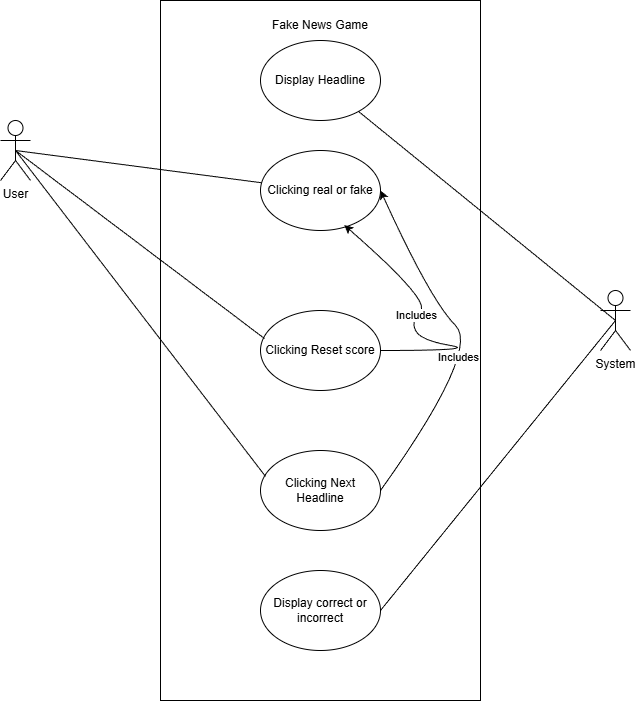

The diagram above was exported from draw.io. Its source (the exported page's mxGraphModel, read from the mxfile embedded in the PNG):
<mxGraphModel dx="2571" dy="1996" grid="1" gridSize="10" guides="1" tooltips="1" connect="1" arrows="1" fold="1" page="1" pageScale="1" pageWidth="827" pageHeight="1169" math="0" shadow="0">
  <root>
    <mxCell id="0" />
    <mxCell id="1" parent="0" />
    <mxCell id="H_DHENt8evGVXAcJ0D5G-2" value="" style="rounded=0;whiteSpace=wrap;html=1;rotation=90;" parent="1" vertex="1">
      <mxGeometry x="-70" y="-40" width="700" height="320" as="geometry" />
    </mxCell>
    <mxCell id="H_DHENt8evGVXAcJ0D5G-3" value="Clicking real or fake" style="ellipse;whiteSpace=wrap;html=1;" parent="1" vertex="1">
      <mxGeometry x="220" y="-80" width="120" height="80" as="geometry" />
    </mxCell>
    <mxCell id="H_DHENt8evGVXAcJ0D5G-5" value="Clicking Reset score" style="ellipse;whiteSpace=wrap;html=1;" parent="1" vertex="1">
      <mxGeometry x="220" y="80" width="120" height="80" as="geometry" />
    </mxCell>
    <mxCell id="H_DHENt8evGVXAcJ0D5G-6" value="Clicking Next Headline" style="ellipse;whiteSpace=wrap;html=1;" parent="1" vertex="1">
      <mxGeometry x="220" y="220" width="120" height="80" as="geometry" />
    </mxCell>
    <mxCell id="H_DHENt8evGVXAcJ0D5G-8" value="&lt;div&gt;User&lt;/div&gt;" style="shape=umlActor;verticalLabelPosition=bottom;verticalAlign=top;html=1;outlineConnect=0;" parent="1" vertex="1">
      <mxGeometry x="-40" y="-110" width="30" height="60" as="geometry" />
    </mxCell>
    <mxCell id="H_DHENt8evGVXAcJ0D5G-9" value="Fake News Game" style="text;html=1;whiteSpace=wrap;strokeColor=none;fillColor=none;align=center;verticalAlign=middle;rounded=0;" parent="1" vertex="1">
      <mxGeometry x="210" y="-220" width="140" height="30" as="geometry" />
    </mxCell>
    <mxCell id="H_DHENt8evGVXAcJ0D5G-23" value="" style="endArrow=none;html=1;rounded=0;exitX=0.5;exitY=0.5;exitDx=0;exitDy=0;exitPerimeter=0;" parent="1" source="H_DHENt8evGVXAcJ0D5G-8" target="H_DHENt8evGVXAcJ0D5G-3" edge="1">
      <mxGeometry width="50" height="50" relative="1" as="geometry">
        <mxPoint x="170" y="-54.55000000000001" as="sourcePoint" />
        <mxPoint x="220" y="-50.00454545454551" as="targetPoint" />
      </mxGeometry>
    </mxCell>
    <mxCell id="H_DHENt8evGVXAcJ0D5G-25" value="" style="endArrow=none;html=1;rounded=0;exitX=0.5;exitY=0.5;exitDx=0;exitDy=0;exitPerimeter=0;entryX=0.033;entryY=0.35;entryDx=0;entryDy=0;entryPerimeter=0;" parent="1" source="H_DHENt8evGVXAcJ0D5G-8" target="H_DHENt8evGVXAcJ0D5G-5" edge="1">
      <mxGeometry width="50" height="50" relative="1" as="geometry">
        <mxPoint y="-32" as="sourcePoint" />
        <mxPoint x="232" y="-70" as="targetPoint" />
      </mxGeometry>
    </mxCell>
    <mxCell id="H_DHENt8evGVXAcJ0D5G-26" value="" style="endArrow=none;html=1;rounded=0;exitX=0.5;exitY=0.5;exitDx=0;exitDy=0;exitPerimeter=0;entryX=0.042;entryY=0.325;entryDx=0;entryDy=0;entryPerimeter=0;" parent="1" source="H_DHENt8evGVXAcJ0D5G-8" target="H_DHENt8evGVXAcJ0D5G-6" edge="1">
      <mxGeometry width="50" height="50" relative="1" as="geometry">
        <mxPoint x="60" y="28" as="sourcePoint" />
        <mxPoint x="292" y="-10" as="targetPoint" />
      </mxGeometry>
    </mxCell>
    <mxCell id="htBPono3TXDmcDNwvxzL-6" value="" style="curved=1;endArrow=classic;html=1;rounded=0;exitX=1;exitY=0.5;exitDx=0;exitDy=0;entryX=1;entryY=0.5;entryDx=0;entryDy=0;" edge="1" parent="1" source="H_DHENt8evGVXAcJ0D5G-6" target="H_DHENt8evGVXAcJ0D5G-3">
      <mxGeometry width="50" height="50" relative="1" as="geometry">
        <mxPoint x="390" y="120" as="sourcePoint" />
        <mxPoint x="440" y="70" as="targetPoint" />
        <Array as="points">
          <mxPoint x="440" y="120" />
          <mxPoint x="390" y="70" />
        </Array>
      </mxGeometry>
    </mxCell>
    <mxCell id="htBPono3TXDmcDNwvxzL-7" value="Includes" style="edgeLabel;html=1;align=center;verticalAlign=middle;resizable=0;points=[];" vertex="1" connectable="0" parent="htBPono3TXDmcDNwvxzL-6">
      <mxGeometry x="-0.1578" y="14" relative="1" as="geometry">
        <mxPoint y="-1" as="offset" />
      </mxGeometry>
    </mxCell>
    <mxCell id="htBPono3TXDmcDNwvxzL-8" value="" style="curved=1;endArrow=classic;html=1;rounded=0;exitX=1;exitY=0.5;exitDx=0;exitDy=0;entryX=0.698;entryY=0.932;entryDx=0;entryDy=0;entryPerimeter=0;" edge="1" parent="1" source="H_DHENt8evGVXAcJ0D5G-5" target="H_DHENt8evGVXAcJ0D5G-3">
      <mxGeometry width="50" height="50" relative="1" as="geometry">
        <mxPoint x="390" y="120" as="sourcePoint" />
        <mxPoint x="440" y="70" as="targetPoint" />
        <Array as="points">
          <mxPoint x="440" y="120" />
          <mxPoint x="380" y="110" />
          <mxPoint x="370" y="90" />
          <mxPoint x="390" y="70" />
        </Array>
      </mxGeometry>
    </mxCell>
    <mxCell id="htBPono3TXDmcDNwvxzL-9" value="Includes" style="edgeLabel;html=1;align=center;verticalAlign=middle;resizable=0;points=[];" vertex="1" connectable="0" parent="htBPono3TXDmcDNwvxzL-8">
      <mxGeometry x="0.1773" relative="1" as="geometry">
        <mxPoint as="offset" />
      </mxGeometry>
    </mxCell>
    <mxCell id="htBPono3TXDmcDNwvxzL-10" value="&lt;div&gt;System&lt;/div&gt;" style="shape=umlActor;verticalLabelPosition=bottom;verticalAlign=top;html=1;outlineConnect=0;" vertex="1" parent="1">
      <mxGeometry x="560" y="60" width="30" height="60" as="geometry" />
    </mxCell>
    <mxCell id="htBPono3TXDmcDNwvxzL-13" value="Display Headline&lt;span style=&quot;color: rgba(0, 0, 0, 0); font-family: monospace; font-size: 0px; text-align: start; text-wrap-mode: nowrap;&quot;&gt;%3CmxGraphModel%3E%3Croot%3E%3CmxCell%20id%3D%220%22%2F%3E%3CmxCell%20id%3D%221%22%20parent%3D%220%22%2F%3E%3CmxCell%20id%3D%222%22%20value%3D%22Clicking%20real%20or%20fake%22%20style%3D%22ellipse%3BwhiteSpace%3Dwrap%3Bhtml%3D1%3B%22%20vertex%3D%221%22%20parent%3D%221%22%3E%3CmxGeometry%20x%3D%22220%22%20y%3D%22-80%22%20width%3D%22120%22%20height%3D%2280%22%20as%3D%22geometry%22%2F%3E%3C%2FmxCell%3E%3C%2Froot%3E%3C%2FmxGraphModel%3E&lt;/span&gt;" style="ellipse;whiteSpace=wrap;html=1;" vertex="1" parent="1">
      <mxGeometry x="220" y="-190" width="120" height="80" as="geometry" />
    </mxCell>
    <mxCell id="htBPono3TXDmcDNwvxzL-14" value="Display correct or incorrect" style="ellipse;whiteSpace=wrap;html=1;" vertex="1" parent="1">
      <mxGeometry x="220" y="340" width="120" height="80" as="geometry" />
    </mxCell>
    <mxCell id="htBPono3TXDmcDNwvxzL-15" value="" style="endArrow=none;html=1;rounded=0;entryX=0.5;entryY=0.5;entryDx=0;entryDy=0;entryPerimeter=0;" edge="1" parent="1" source="htBPono3TXDmcDNwvxzL-13" target="htBPono3TXDmcDNwvxzL-10">
      <mxGeometry width="50" height="50" relative="1" as="geometry">
        <mxPoint x="90" y="-110" as="sourcePoint" />
        <mxPoint x="336" y="-78" as="targetPoint" />
      </mxGeometry>
    </mxCell>
    <mxCell id="htBPono3TXDmcDNwvxzL-16" value="" style="endArrow=none;html=1;rounded=0;exitX=1;exitY=0.5;exitDx=0;exitDy=0;entryX=0.5;entryY=0.5;entryDx=0;entryDy=0;entryPerimeter=0;" edge="1" parent="1" source="htBPono3TXDmcDNwvxzL-14" target="htBPono3TXDmcDNwvxzL-10">
      <mxGeometry width="50" height="50" relative="1" as="geometry">
        <mxPoint x="70" y="-130" as="sourcePoint" />
        <mxPoint x="316" y="-98" as="targetPoint" />
      </mxGeometry>
    </mxCell>
  </root>
</mxGraphModel>